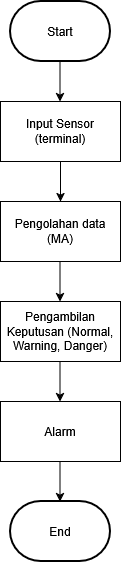

The diagram above was exported from draw.io. Its source (the exported page's mxGraphModel, read from the mxfile embedded in the PNG):
<mxGraphModel dx="844" dy="584" grid="1" gridSize="10" guides="1" tooltips="1" connect="1" arrows="1" fold="1" page="1" pageScale="1" pageWidth="850" pageHeight="1100" math="0" shadow="0">
  <root>
    <mxCell id="0" />
    <mxCell id="1" parent="0" />
    <mxCell id="x_X0xo-dA16UVpHl0Pvp-1" parent="1" style="whiteSpace=wrap;html=1;" value="Input Sensor (terminal)" vertex="1">
      <mxGeometry height="60" width="120" x="140" y="110" as="geometry" />
    </mxCell>
    <mxCell id="x_X0xo-dA16UVpHl0Pvp-2" parent="1" style="whiteSpace=wrap;html=1;" value="Pengolahan data (MA)" vertex="1">
      <mxGeometry height="60" width="120" x="140" y="210" as="geometry" />
    </mxCell>
    <mxCell id="x_X0xo-dA16UVpHl0Pvp-4" parent="1" style="whiteSpace=wrap;html=1;" value="Pengambilan Keputusan (Normal, Warning, Danger)" vertex="1">
      <mxGeometry height="60" width="120" x="140" y="310" as="geometry" />
    </mxCell>
    <mxCell id="x_X0xo-dA16UVpHl0Pvp-6" parent="1" style="whiteSpace=wrap;html=1;" value="Alarm" vertex="1">
      <mxGeometry height="60" width="120" x="140" y="410" as="geometry" />
    </mxCell>
    <mxCell id="x_X0xo-dA16UVpHl0Pvp-8" edge="1" parent="1" style="endArrow=classic;html=1;rounded=0;entryX=0.5;entryY=0;entryDx=0;entryDy=0;" target="x_X0xo-dA16UVpHl0Pvp-2" value="">
      <mxGeometry height="50" relative="1" width="50" as="geometry">
        <mxPoint x="200" y="170" as="sourcePoint" />
        <mxPoint x="250" y="120" as="targetPoint" />
      </mxGeometry>
    </mxCell>
    <mxCell id="x_X0xo-dA16UVpHl0Pvp-9" edge="1" parent="1" style="endArrow=classic;html=1;rounded=0;entryX=0.5;entryY=0;entryDx=0;entryDy=0;" value="">
      <mxGeometry height="50" relative="1" width="50" as="geometry">
        <mxPoint x="199.5" y="270" as="sourcePoint" />
        <mxPoint x="199.5" y="310" as="targetPoint" />
      </mxGeometry>
    </mxCell>
    <mxCell id="x_X0xo-dA16UVpHl0Pvp-10" edge="1" parent="1" style="endArrow=classic;html=1;rounded=0;entryX=0.5;entryY=0;entryDx=0;entryDy=0;" value="">
      <mxGeometry height="50" relative="1" width="50" as="geometry">
        <mxPoint x="199.5" y="370" as="sourcePoint" />
        <mxPoint x="199.5" y="410" as="targetPoint" />
      </mxGeometry>
    </mxCell>
    <mxCell id="x_X0xo-dA16UVpHl0Pvp-11" edge="1" parent="1" style="endArrow=classic;html=1;rounded=0;entryX=0.5;entryY=0;entryDx=0;entryDy=0;" value="">
      <mxGeometry height="50" relative="1" width="50" as="geometry">
        <mxPoint x="199.5" y="70" as="sourcePoint" />
        <mxPoint x="199.5" y="110" as="targetPoint" />
      </mxGeometry>
    </mxCell>
    <mxCell id="x_X0xo-dA16UVpHl0Pvp-13" parent="1" style="strokeWidth=2;html=1;shape=mxgraph.flowchart.terminator;whiteSpace=wrap;" value="Start" vertex="1">
      <mxGeometry height="60" width="100" x="150" y="10" as="geometry" />
    </mxCell>
    <mxCell id="x_X0xo-dA16UVpHl0Pvp-14" parent="1" style="strokeWidth=2;html=1;shape=mxgraph.flowchart.terminator;whiteSpace=wrap;" value="End" vertex="1">
      <mxGeometry height="60" width="100" x="150" y="510" as="geometry" />
    </mxCell>
    <mxCell id="x_X0xo-dA16UVpHl0Pvp-15" edge="1" parent="1" style="endArrow=classic;html=1;rounded=0;entryX=0.5;entryY=0;entryDx=0;entryDy=0;" value="">
      <mxGeometry height="50" relative="1" width="50" as="geometry">
        <mxPoint x="199.5" y="470" as="sourcePoint" />
        <mxPoint x="199.5" y="510" as="targetPoint" />
      </mxGeometry>
    </mxCell>
  </root>
</mxGraphModel>